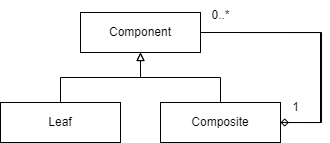

The diagram above was exported from draw.io. Its source (the exported page's mxGraphModel, read from the mxfile embedded in the PNG):
<mxGraphModel dx="600" dy="355" grid="1" gridSize="10" guides="1" tooltips="1" connect="1" arrows="1" fold="1" page="1" pageScale="1" pageWidth="850" pageHeight="1100" math="0" shadow="0">
  <root>
    <mxCell id="0" />
    <mxCell id="1" parent="0" />
    <mxCell id="UYQ3OkKM_JIQlaVAfZ7X-7" style="edgeStyle=orthogonalEdgeStyle;rounded=0;orthogonalLoop=1;jettySize=auto;html=1;entryX=1;entryY=0.5;entryDx=0;entryDy=0;endArrow=diamond;endFill=0;" edge="1" parent="1" target="UYQ3OkKM_JIQlaVAfZ7X-3">
      <mxGeometry relative="1" as="geometry">
        <mxPoint x="560" y="270" as="targetPoint" />
        <mxPoint x="480" y="180.02857142857135" as="sourcePoint" />
        <Array as="points">
          <mxPoint x="561" y="180" />
          <mxPoint x="561" y="270" />
        </Array>
      </mxGeometry>
    </mxCell>
    <mxCell id="UYQ3OkKM_JIQlaVAfZ7X-1" value="Component" style="rounded=0;whiteSpace=wrap;html=1;" vertex="1" parent="1">
      <mxGeometry x="320" y="160" width="120" height="40" as="geometry" />
    </mxCell>
    <mxCell id="UYQ3OkKM_JIQlaVAfZ7X-4" style="edgeStyle=orthogonalEdgeStyle;rounded=0;orthogonalLoop=1;jettySize=auto;html=1;entryX=0.5;entryY=1;entryDx=0;entryDy=0;endArrow=block;endFill=0;" edge="1" parent="1" source="UYQ3OkKM_JIQlaVAfZ7X-2" target="UYQ3OkKM_JIQlaVAfZ7X-1">
      <mxGeometry relative="1" as="geometry" />
    </mxCell>
    <mxCell id="UYQ3OkKM_JIQlaVAfZ7X-2" value="Leaf" style="rounded=0;whiteSpace=wrap;html=1;" vertex="1" parent="1">
      <mxGeometry x="240" y="250" width="120" height="40" as="geometry" />
    </mxCell>
    <mxCell id="UYQ3OkKM_JIQlaVAfZ7X-5" style="edgeStyle=orthogonalEdgeStyle;rounded=0;orthogonalLoop=1;jettySize=auto;html=1;entryX=0.5;entryY=1;entryDx=0;entryDy=0;endArrow=block;endFill=0;" edge="1" parent="1" source="UYQ3OkKM_JIQlaVAfZ7X-3" target="UYQ3OkKM_JIQlaVAfZ7X-1">
      <mxGeometry relative="1" as="geometry" />
    </mxCell>
    <mxCell id="UYQ3OkKM_JIQlaVAfZ7X-6" style="edgeStyle=orthogonalEdgeStyle;rounded=0;orthogonalLoop=1;jettySize=auto;html=1;entryX=1;entryY=0.5;entryDx=0;entryDy=0;endArrow=none;endFill=0;" edge="1" parent="1" source="UYQ3OkKM_JIQlaVAfZ7X-3" target="UYQ3OkKM_JIQlaVAfZ7X-1">
      <mxGeometry relative="1" as="geometry">
        <Array as="points">
          <mxPoint x="560" y="270" />
          <mxPoint x="560" y="180" />
        </Array>
      </mxGeometry>
    </mxCell>
    <mxCell id="UYQ3OkKM_JIQlaVAfZ7X-3" value="Composite" style="rounded=0;whiteSpace=wrap;html=1;" vertex="1" parent="1">
      <mxGeometry x="400" y="250" width="120" height="40" as="geometry" />
    </mxCell>
    <mxCell id="UYQ3OkKM_JIQlaVAfZ7X-8" value="0..*" style="text;html=1;align=center;verticalAlign=middle;resizable=0;points=[];autosize=1;strokeColor=none;fillColor=none;" vertex="1" parent="1">
      <mxGeometry x="440" y="148" width="40" height="30" as="geometry" />
    </mxCell>
    <mxCell id="UYQ3OkKM_JIQlaVAfZ7X-9" value="1" style="text;html=1;align=center;verticalAlign=middle;resizable=0;points=[];autosize=1;strokeColor=none;fillColor=none;" vertex="1" parent="1">
      <mxGeometry x="520" y="240" width="30" height="30" as="geometry" />
    </mxCell>
  </root>
</mxGraphModel>